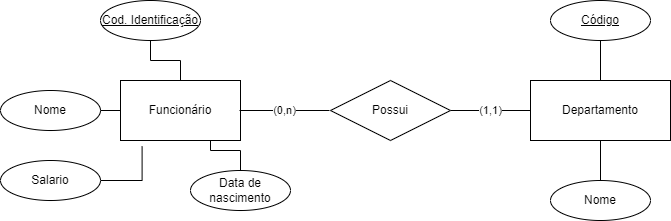

The diagram above was exported from draw.io. Its source (the exported page's mxGraphModel, read from the mxfile embedded in the PNG):
<mxGraphModel dx="1050" dy="574" grid="1" gridSize="10" guides="1" tooltips="1" connect="1" arrows="1" fold="1" page="1" pageScale="1" pageWidth="827" pageHeight="1169" math="0" shadow="0">
  <root>
    <mxCell id="0" />
    <mxCell id="1" parent="0" />
    <mxCell id="HY6ve6wVsAkFV6j4Idh3-1" value="" style="edgeStyle=orthogonalEdgeStyle;rounded=0;orthogonalLoop=1;jettySize=auto;html=1;endArrow=none;endFill=0;" edge="1" parent="1" source="HY6ve6wVsAkFV6j4Idh3-3" target="HY6ve6wVsAkFV6j4Idh3-5">
      <mxGeometry relative="1" as="geometry" />
    </mxCell>
    <mxCell id="HY6ve6wVsAkFV6j4Idh3-2" value="" style="edgeStyle=orthogonalEdgeStyle;rounded=0;orthogonalLoop=1;jettySize=auto;html=1;endArrow=none;endFill=0;" edge="1" parent="1" source="HY6ve6wVsAkFV6j4Idh3-3" target="HY6ve6wVsAkFV6j4Idh3-6">
      <mxGeometry relative="1" as="geometry" />
    </mxCell>
    <mxCell id="HY6ve6wVsAkFV6j4Idh3-3" value="&lt;font style=&quot;vertical-align: inherit;&quot;&gt;&lt;font style=&quot;vertical-align: inherit;&quot;&gt;Funcionário&lt;/font&gt;&lt;/font&gt;" style="whiteSpace=wrap;html=1;align=center;" vertex="1" parent="1">
      <mxGeometry x="130" y="240" width="120" height="60" as="geometry" />
    </mxCell>
    <mxCell id="HY6ve6wVsAkFV6j4Idh3-4" value="&lt;font style=&quot;vertical-align: inherit;&quot;&gt;&lt;font style=&quot;vertical-align: inherit;&quot;&gt;Departamento&lt;/font&gt;&lt;/font&gt;" style="whiteSpace=wrap;html=1;align=center;" vertex="1" parent="1">
      <mxGeometry x="540" y="240" width="140" height="60" as="geometry" />
    </mxCell>
    <mxCell id="HY6ve6wVsAkFV6j4Idh3-5" value="&lt;font style=&quot;vertical-align: inherit;&quot;&gt;&lt;font style=&quot;vertical-align: inherit;&quot;&gt;Cod. Identificação&lt;/font&gt;&lt;/font&gt;" style="ellipse;whiteSpace=wrap;html=1;align=center;fontStyle=4;" vertex="1" parent="1">
      <mxGeometry x="110" y="160" width="100" height="40" as="geometry" />
    </mxCell>
    <mxCell id="HY6ve6wVsAkFV6j4Idh3-6" value="Nome" style="ellipse;whiteSpace=wrap;html=1;align=center;" vertex="1" parent="1">
      <mxGeometry x="10" y="250" width="100" height="40" as="geometry" />
    </mxCell>
    <mxCell id="HY6ve6wVsAkFV6j4Idh3-7" style="edgeStyle=orthogonalEdgeStyle;rounded=0;orthogonalLoop=1;jettySize=auto;html=1;entryX=0.18;entryY=1.1;entryDx=0;entryDy=0;entryPerimeter=0;endArrow=none;endFill=0;" edge="1" parent="1" source="HY6ve6wVsAkFV6j4Idh3-8" target="HY6ve6wVsAkFV6j4Idh3-3">
      <mxGeometry relative="1" as="geometry" />
    </mxCell>
    <mxCell id="HY6ve6wVsAkFV6j4Idh3-8" value="Salario" style="ellipse;whiteSpace=wrap;html=1;align=center;" vertex="1" parent="1">
      <mxGeometry x="10" y="320" width="100" height="40" as="geometry" />
    </mxCell>
    <mxCell id="HY6ve6wVsAkFV6j4Idh3-9" style="edgeStyle=orthogonalEdgeStyle;rounded=0;orthogonalLoop=1;jettySize=auto;html=1;entryX=0.75;entryY=1;entryDx=0;entryDy=0;endArrow=none;endFill=0;" edge="1" parent="1" source="HY6ve6wVsAkFV6j4Idh3-10" target="HY6ve6wVsAkFV6j4Idh3-3">
      <mxGeometry relative="1" as="geometry" />
    </mxCell>
    <mxCell id="HY6ve6wVsAkFV6j4Idh3-10" value="Data de nascimento" style="ellipse;whiteSpace=wrap;html=1;align=center;" vertex="1" parent="1">
      <mxGeometry x="200" y="330" width="100" height="40" as="geometry" />
    </mxCell>
    <mxCell id="HY6ve6wVsAkFV6j4Idh3-11" value="" style="edgeStyle=orthogonalEdgeStyle;rounded=0;orthogonalLoop=1;jettySize=auto;html=1;endArrow=none;endFill=0;" edge="1" parent="1" source="HY6ve6wVsAkFV6j4Idh3-12" target="HY6ve6wVsAkFV6j4Idh3-4">
      <mxGeometry relative="1" as="geometry" />
    </mxCell>
    <mxCell id="HY6ve6wVsAkFV6j4Idh3-12" value="Nome" style="ellipse;whiteSpace=wrap;html=1;align=center;" vertex="1" parent="1">
      <mxGeometry x="560" y="340" width="100" height="40" as="geometry" />
    </mxCell>
    <mxCell id="HY6ve6wVsAkFV6j4Idh3-13" value="" style="edgeStyle=orthogonalEdgeStyle;rounded=0;orthogonalLoop=1;jettySize=auto;html=1;endArrow=none;endFill=0;" edge="1" parent="1" source="HY6ve6wVsAkFV6j4Idh3-14" target="HY6ve6wVsAkFV6j4Idh3-4">
      <mxGeometry relative="1" as="geometry" />
    </mxCell>
    <mxCell id="HY6ve6wVsAkFV6j4Idh3-14" value="Código" style="ellipse;whiteSpace=wrap;html=1;align=center;fontStyle=4;" vertex="1" parent="1">
      <mxGeometry x="560" y="160" width="100" height="40" as="geometry" />
    </mxCell>
    <mxCell id="HY6ve6wVsAkFV6j4Idh3-15" value="(0,n)" style="edgeStyle=orthogonalEdgeStyle;rounded=0;orthogonalLoop=1;jettySize=auto;html=1;endArrow=none;endFill=0;" edge="1" parent="1">
      <mxGeometry relative="1" as="geometry">
        <mxPoint x="339" y="270" as="sourcePoint" />
        <mxPoint x="249" y="270" as="targetPoint" />
      </mxGeometry>
    </mxCell>
    <mxCell id="HY6ve6wVsAkFV6j4Idh3-16" value="(1,1)" style="edgeStyle=orthogonalEdgeStyle;rounded=0;orthogonalLoop=1;jettySize=auto;html=1;endArrow=none;endFill=0;" edge="1" parent="1" source="HY6ve6wVsAkFV6j4Idh3-17" target="HY6ve6wVsAkFV6j4Idh3-4">
      <mxGeometry relative="1" as="geometry" />
    </mxCell>
    <mxCell id="HY6ve6wVsAkFV6j4Idh3-17" value="Possui" style="shape=rhombus;perimeter=rhombusPerimeter;whiteSpace=wrap;html=1;align=center;" vertex="1" parent="1">
      <mxGeometry x="340" y="240" width="120" height="60" as="geometry" />
    </mxCell>
  </root>
</mxGraphModel>